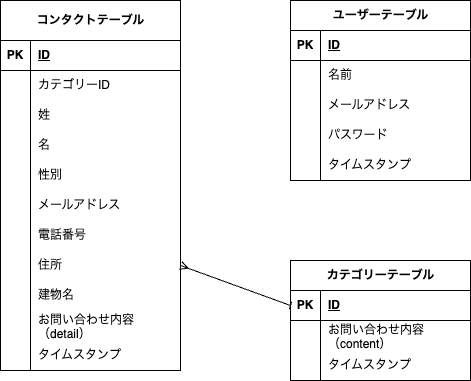

The diagram above was exported from draw.io. Its source (the exported page's mxGraphModel, read from the mxfile embedded in the PNG):
<mxGraphModel dx="363" dy="480" grid="1" gridSize="10" guides="1" tooltips="1" connect="1" arrows="1" fold="1" page="1" pageScale="1" pageWidth="827" pageHeight="1169" math="0" shadow="0">
  <root>
    <mxCell id="0" />
    <mxCell id="1" parent="0" />
    <mxCell id="2" value="ユーザーテーブル" style="shape=table;startSize=30;container=1;collapsible=1;childLayout=tableLayout;fixedRows=1;rowLines=0;fontStyle=1;align=center;resizeLast=1;html=1;" vertex="1" parent="1">
      <mxGeometry x="440" y="340" width="180" height="180" as="geometry" />
    </mxCell>
    <mxCell id="3" value="" style="shape=tableRow;horizontal=0;startSize=0;swimlaneHead=0;swimlaneBody=0;fillColor=none;collapsible=0;dropTarget=0;points=[[0,0.5],[1,0.5]];portConstraint=eastwest;top=0;left=0;right=0;bottom=1;" vertex="1" parent="2">
      <mxGeometry y="30" width="180" height="30" as="geometry" />
    </mxCell>
    <mxCell id="4" value="PK" style="shape=partialRectangle;connectable=0;fillColor=none;top=0;left=0;bottom=0;right=0;fontStyle=1;overflow=hidden;whiteSpace=wrap;html=1;" vertex="1" parent="3">
      <mxGeometry width="30" height="30" as="geometry">
        <mxRectangle width="30" height="30" as="alternateBounds" />
      </mxGeometry>
    </mxCell>
    <mxCell id="5" value="ID" style="shape=partialRectangle;connectable=0;fillColor=none;top=0;left=0;bottom=0;right=0;align=left;spacingLeft=6;fontStyle=5;overflow=hidden;whiteSpace=wrap;html=1;" vertex="1" parent="3">
      <mxGeometry x="30" width="150" height="30" as="geometry">
        <mxRectangle width="150" height="30" as="alternateBounds" />
      </mxGeometry>
    </mxCell>
    <mxCell id="6" value="" style="shape=tableRow;horizontal=0;startSize=0;swimlaneHead=0;swimlaneBody=0;fillColor=none;collapsible=0;dropTarget=0;points=[[0,0.5],[1,0.5]];portConstraint=eastwest;top=0;left=0;right=0;bottom=0;" vertex="1" parent="2">
      <mxGeometry y="60" width="180" height="30" as="geometry" />
    </mxCell>
    <mxCell id="7" value="" style="shape=partialRectangle;connectable=0;fillColor=none;top=0;left=0;bottom=0;right=0;editable=1;overflow=hidden;whiteSpace=wrap;html=1;" vertex="1" parent="6">
      <mxGeometry width="30" height="30" as="geometry">
        <mxRectangle width="30" height="30" as="alternateBounds" />
      </mxGeometry>
    </mxCell>
    <mxCell id="8" value="名前" style="shape=partialRectangle;connectable=0;fillColor=none;top=0;left=0;bottom=0;right=0;align=left;spacingLeft=6;overflow=hidden;whiteSpace=wrap;html=1;" vertex="1" parent="6">
      <mxGeometry x="30" width="150" height="30" as="geometry">
        <mxRectangle width="150" height="30" as="alternateBounds" />
      </mxGeometry>
    </mxCell>
    <mxCell id="9" value="" style="shape=tableRow;horizontal=0;startSize=0;swimlaneHead=0;swimlaneBody=0;fillColor=none;collapsible=0;dropTarget=0;points=[[0,0.5],[1,0.5]];portConstraint=eastwest;top=0;left=0;right=0;bottom=0;" vertex="1" parent="2">
      <mxGeometry y="90" width="180" height="30" as="geometry" />
    </mxCell>
    <mxCell id="10" value="" style="shape=partialRectangle;connectable=0;fillColor=none;top=0;left=0;bottom=0;right=0;editable=1;overflow=hidden;whiteSpace=wrap;html=1;" vertex="1" parent="9">
      <mxGeometry width="30" height="30" as="geometry">
        <mxRectangle width="30" height="30" as="alternateBounds" />
      </mxGeometry>
    </mxCell>
    <mxCell id="11" value="メールアドレス" style="shape=partialRectangle;connectable=0;fillColor=none;top=0;left=0;bottom=0;right=0;align=left;spacingLeft=6;overflow=hidden;whiteSpace=wrap;html=1;" vertex="1" parent="9">
      <mxGeometry x="30" width="150" height="30" as="geometry">
        <mxRectangle width="150" height="30" as="alternateBounds" />
      </mxGeometry>
    </mxCell>
    <mxCell id="12" value="" style="shape=tableRow;horizontal=0;startSize=0;swimlaneHead=0;swimlaneBody=0;fillColor=none;collapsible=0;dropTarget=0;points=[[0,0.5],[1,0.5]];portConstraint=eastwest;top=0;left=0;right=0;bottom=0;" vertex="1" parent="2">
      <mxGeometry y="120" width="180" height="30" as="geometry" />
    </mxCell>
    <mxCell id="13" value="" style="shape=partialRectangle;connectable=0;fillColor=none;top=0;left=0;bottom=0;right=0;editable=1;overflow=hidden;whiteSpace=wrap;html=1;" vertex="1" parent="12">
      <mxGeometry width="30" height="30" as="geometry">
        <mxRectangle width="30" height="30" as="alternateBounds" />
      </mxGeometry>
    </mxCell>
    <mxCell id="14" value="パスワード" style="shape=partialRectangle;connectable=0;fillColor=none;top=0;left=0;bottom=0;right=0;align=left;spacingLeft=6;overflow=hidden;whiteSpace=wrap;html=1;" vertex="1" parent="12">
      <mxGeometry x="30" width="150" height="30" as="geometry">
        <mxRectangle width="150" height="30" as="alternateBounds" />
      </mxGeometry>
    </mxCell>
    <mxCell id="63" style="shape=tableRow;horizontal=0;startSize=0;swimlaneHead=0;swimlaneBody=0;fillColor=none;collapsible=0;dropTarget=0;points=[[0,0.5],[1,0.5]];portConstraint=eastwest;top=0;left=0;right=0;bottom=0;" vertex="1" parent="2">
      <mxGeometry y="150" width="180" height="30" as="geometry" />
    </mxCell>
    <mxCell id="64" style="shape=partialRectangle;connectable=0;fillColor=none;top=0;left=0;bottom=0;right=0;editable=1;overflow=hidden;whiteSpace=wrap;html=1;" vertex="1" parent="63">
      <mxGeometry width="30" height="30" as="geometry">
        <mxRectangle width="30" height="30" as="alternateBounds" />
      </mxGeometry>
    </mxCell>
    <mxCell id="65" value="タイムスタンプ" style="shape=partialRectangle;connectable=0;fillColor=none;top=0;left=0;bottom=0;right=0;align=left;spacingLeft=6;overflow=hidden;whiteSpace=wrap;html=1;" vertex="1" parent="63">
      <mxGeometry x="30" width="150" height="30" as="geometry">
        <mxRectangle width="150" height="30" as="alternateBounds" />
      </mxGeometry>
    </mxCell>
    <mxCell id="15" value="コンタクトテーブル" style="shape=table;startSize=40;container=1;collapsible=1;childLayout=tableLayout;fixedRows=1;rowLines=0;fontStyle=1;align=center;resizeLast=1;html=1;" vertex="1" parent="1">
      <mxGeometry x="150" y="340" width="180" height="370" as="geometry" />
    </mxCell>
    <mxCell id="16" value="" style="shape=tableRow;horizontal=0;startSize=0;swimlaneHead=0;swimlaneBody=0;fillColor=none;collapsible=0;dropTarget=0;points=[[0,0.5],[1,0.5]];portConstraint=eastwest;top=0;left=0;right=0;bottom=1;" vertex="1" parent="15">
      <mxGeometry y="40" width="180" height="30" as="geometry" />
    </mxCell>
    <mxCell id="17" value="PK" style="shape=partialRectangle;connectable=0;fillColor=none;top=0;left=0;bottom=0;right=0;fontStyle=1;overflow=hidden;whiteSpace=wrap;html=1;" vertex="1" parent="16">
      <mxGeometry width="30" height="30" as="geometry">
        <mxRectangle width="30" height="30" as="alternateBounds" />
      </mxGeometry>
    </mxCell>
    <mxCell id="18" value="ID" style="shape=partialRectangle;connectable=0;fillColor=none;top=0;left=0;bottom=0;right=0;align=left;spacingLeft=6;fontStyle=5;overflow=hidden;whiteSpace=wrap;html=1;" vertex="1" parent="16">
      <mxGeometry x="30" width="150" height="30" as="geometry">
        <mxRectangle width="150" height="30" as="alternateBounds" />
      </mxGeometry>
    </mxCell>
    <mxCell id="19" value="" style="shape=tableRow;horizontal=0;startSize=0;swimlaneHead=0;swimlaneBody=0;fillColor=none;collapsible=0;dropTarget=0;points=[[0,0.5],[1,0.5]];portConstraint=eastwest;top=0;left=0;right=0;bottom=0;" vertex="1" parent="15">
      <mxGeometry y="70" width="180" height="30" as="geometry" />
    </mxCell>
    <mxCell id="20" value="" style="shape=partialRectangle;connectable=0;fillColor=none;top=0;left=0;bottom=0;right=0;editable=1;overflow=hidden;whiteSpace=wrap;html=1;" vertex="1" parent="19">
      <mxGeometry width="30" height="30" as="geometry">
        <mxRectangle width="30" height="30" as="alternateBounds" />
      </mxGeometry>
    </mxCell>
    <mxCell id="21" value="カテゴリーID" style="shape=partialRectangle;connectable=0;fillColor=none;top=0;left=0;bottom=0;right=0;align=left;spacingLeft=6;overflow=hidden;whiteSpace=wrap;html=1;" vertex="1" parent="19">
      <mxGeometry x="30" width="150" height="30" as="geometry">
        <mxRectangle width="150" height="30" as="alternateBounds" />
      </mxGeometry>
    </mxCell>
    <mxCell id="22" value="" style="shape=tableRow;horizontal=0;startSize=0;swimlaneHead=0;swimlaneBody=0;fillColor=none;collapsible=0;dropTarget=0;points=[[0,0.5],[1,0.5]];portConstraint=eastwest;top=0;left=0;right=0;bottom=0;" vertex="1" parent="15">
      <mxGeometry y="100" width="180" height="30" as="geometry" />
    </mxCell>
    <mxCell id="23" value="" style="shape=partialRectangle;connectable=0;fillColor=none;top=0;left=0;bottom=0;right=0;editable=1;overflow=hidden;whiteSpace=wrap;html=1;" vertex="1" parent="22">
      <mxGeometry width="30" height="30" as="geometry">
        <mxRectangle width="30" height="30" as="alternateBounds" />
      </mxGeometry>
    </mxCell>
    <mxCell id="24" value="姓" style="shape=partialRectangle;connectable=0;fillColor=none;top=0;left=0;bottom=0;right=0;align=left;spacingLeft=6;overflow=hidden;whiteSpace=wrap;html=1;" vertex="1" parent="22">
      <mxGeometry x="30" width="150" height="30" as="geometry">
        <mxRectangle width="150" height="30" as="alternateBounds" />
      </mxGeometry>
    </mxCell>
    <mxCell id="25" value="" style="shape=tableRow;horizontal=0;startSize=0;swimlaneHead=0;swimlaneBody=0;fillColor=none;collapsible=0;dropTarget=0;points=[[0,0.5],[1,0.5]];portConstraint=eastwest;top=0;left=0;right=0;bottom=0;" vertex="1" parent="15">
      <mxGeometry y="130" width="180" height="30" as="geometry" />
    </mxCell>
    <mxCell id="26" value="" style="shape=partialRectangle;connectable=0;fillColor=none;top=0;left=0;bottom=0;right=0;editable=1;overflow=hidden;whiteSpace=wrap;html=1;" vertex="1" parent="25">
      <mxGeometry width="30" height="30" as="geometry">
        <mxRectangle width="30" height="30" as="alternateBounds" />
      </mxGeometry>
    </mxCell>
    <mxCell id="27" value="名" style="shape=partialRectangle;connectable=0;fillColor=none;top=0;left=0;bottom=0;right=0;align=left;spacingLeft=6;overflow=hidden;whiteSpace=wrap;html=1;" vertex="1" parent="25">
      <mxGeometry x="30" width="150" height="30" as="geometry">
        <mxRectangle width="150" height="30" as="alternateBounds" />
      </mxGeometry>
    </mxCell>
    <mxCell id="42" style="shape=tableRow;horizontal=0;startSize=0;swimlaneHead=0;swimlaneBody=0;fillColor=none;collapsible=0;dropTarget=0;points=[[0,0.5],[1,0.5]];portConstraint=eastwest;top=0;left=0;right=0;bottom=0;" vertex="1" parent="15">
      <mxGeometry y="160" width="180" height="30" as="geometry" />
    </mxCell>
    <mxCell id="43" style="shape=partialRectangle;connectable=0;fillColor=none;top=0;left=0;bottom=0;right=0;editable=1;overflow=hidden;whiteSpace=wrap;html=1;" vertex="1" parent="42">
      <mxGeometry width="30" height="30" as="geometry">
        <mxRectangle width="30" height="30" as="alternateBounds" />
      </mxGeometry>
    </mxCell>
    <mxCell id="44" value="性別" style="shape=partialRectangle;connectable=0;fillColor=none;top=0;left=0;bottom=0;right=0;align=left;spacingLeft=6;overflow=hidden;whiteSpace=wrap;html=1;" vertex="1" parent="42">
      <mxGeometry x="30" width="150" height="30" as="geometry">
        <mxRectangle width="150" height="30" as="alternateBounds" />
      </mxGeometry>
    </mxCell>
    <mxCell id="45" style="shape=tableRow;horizontal=0;startSize=0;swimlaneHead=0;swimlaneBody=0;fillColor=none;collapsible=0;dropTarget=0;points=[[0,0.5],[1,0.5]];portConstraint=eastwest;top=0;left=0;right=0;bottom=0;" vertex="1" parent="15">
      <mxGeometry y="190" width="180" height="30" as="geometry" />
    </mxCell>
    <mxCell id="46" style="shape=partialRectangle;connectable=0;fillColor=none;top=0;left=0;bottom=0;right=0;editable=1;overflow=hidden;whiteSpace=wrap;html=1;" vertex="1" parent="45">
      <mxGeometry width="30" height="30" as="geometry">
        <mxRectangle width="30" height="30" as="alternateBounds" />
      </mxGeometry>
    </mxCell>
    <mxCell id="47" value="メールアドレス" style="shape=partialRectangle;connectable=0;fillColor=none;top=0;left=0;bottom=0;right=0;align=left;spacingLeft=6;overflow=hidden;whiteSpace=wrap;html=1;" vertex="1" parent="45">
      <mxGeometry x="30" width="150" height="30" as="geometry">
        <mxRectangle width="150" height="30" as="alternateBounds" />
      </mxGeometry>
    </mxCell>
    <mxCell id="48" style="shape=tableRow;horizontal=0;startSize=0;swimlaneHead=0;swimlaneBody=0;fillColor=none;collapsible=0;dropTarget=0;points=[[0,0.5],[1,0.5]];portConstraint=eastwest;top=0;left=0;right=0;bottom=0;" vertex="1" parent="15">
      <mxGeometry y="220" width="180" height="30" as="geometry" />
    </mxCell>
    <mxCell id="49" style="shape=partialRectangle;connectable=0;fillColor=none;top=0;left=0;bottom=0;right=0;editable=1;overflow=hidden;whiteSpace=wrap;html=1;" vertex="1" parent="48">
      <mxGeometry width="30" height="30" as="geometry">
        <mxRectangle width="30" height="30" as="alternateBounds" />
      </mxGeometry>
    </mxCell>
    <mxCell id="50" value="電話番号" style="shape=partialRectangle;connectable=0;fillColor=none;top=0;left=0;bottom=0;right=0;align=left;spacingLeft=6;overflow=hidden;whiteSpace=wrap;html=1;" vertex="1" parent="48">
      <mxGeometry x="30" width="150" height="30" as="geometry">
        <mxRectangle width="150" height="30" as="alternateBounds" />
      </mxGeometry>
    </mxCell>
    <mxCell id="51" style="shape=tableRow;horizontal=0;startSize=0;swimlaneHead=0;swimlaneBody=0;fillColor=none;collapsible=0;dropTarget=0;points=[[0,0.5],[1,0.5]];portConstraint=eastwest;top=0;left=0;right=0;bottom=0;" vertex="1" parent="15">
      <mxGeometry y="250" width="180" height="30" as="geometry" />
    </mxCell>
    <mxCell id="52" style="shape=partialRectangle;connectable=0;fillColor=none;top=0;left=0;bottom=0;right=0;editable=1;overflow=hidden;whiteSpace=wrap;html=1;" vertex="1" parent="51">
      <mxGeometry width="30" height="30" as="geometry">
        <mxRectangle width="30" height="30" as="alternateBounds" />
      </mxGeometry>
    </mxCell>
    <mxCell id="53" value="住所" style="shape=partialRectangle;connectable=0;fillColor=none;top=0;left=0;bottom=0;right=0;align=left;spacingLeft=6;overflow=hidden;whiteSpace=wrap;html=1;" vertex="1" parent="51">
      <mxGeometry x="30" width="150" height="30" as="geometry">
        <mxRectangle width="150" height="30" as="alternateBounds" />
      </mxGeometry>
    </mxCell>
    <mxCell id="54" style="shape=tableRow;horizontal=0;startSize=0;swimlaneHead=0;swimlaneBody=0;fillColor=none;collapsible=0;dropTarget=0;points=[[0,0.5],[1,0.5]];portConstraint=eastwest;top=0;left=0;right=0;bottom=0;" vertex="1" parent="15">
      <mxGeometry y="280" width="180" height="30" as="geometry" />
    </mxCell>
    <mxCell id="55" style="shape=partialRectangle;connectable=0;fillColor=none;top=0;left=0;bottom=0;right=0;editable=1;overflow=hidden;whiteSpace=wrap;html=1;" vertex="1" parent="54">
      <mxGeometry width="30" height="30" as="geometry">
        <mxRectangle width="30" height="30" as="alternateBounds" />
      </mxGeometry>
    </mxCell>
    <mxCell id="56" value="建物名" style="shape=partialRectangle;connectable=0;fillColor=none;top=0;left=0;bottom=0;right=0;align=left;spacingLeft=6;overflow=hidden;whiteSpace=wrap;html=1;" vertex="1" parent="54">
      <mxGeometry x="30" width="150" height="30" as="geometry">
        <mxRectangle width="150" height="30" as="alternateBounds" />
      </mxGeometry>
    </mxCell>
    <mxCell id="57" style="shape=tableRow;horizontal=0;startSize=0;swimlaneHead=0;swimlaneBody=0;fillColor=none;collapsible=0;dropTarget=0;points=[[0,0.5],[1,0.5]];portConstraint=eastwest;top=0;left=0;right=0;bottom=0;" vertex="1" parent="15">
      <mxGeometry y="310" width="180" height="30" as="geometry" />
    </mxCell>
    <mxCell id="58" style="shape=partialRectangle;connectable=0;fillColor=none;top=0;left=0;bottom=0;right=0;editable=1;overflow=hidden;whiteSpace=wrap;html=1;" vertex="1" parent="57">
      <mxGeometry width="30" height="30" as="geometry">
        <mxRectangle width="30" height="30" as="alternateBounds" />
      </mxGeometry>
    </mxCell>
    <mxCell id="59" value="お問い合わせ内容（detail）" style="shape=partialRectangle;connectable=0;fillColor=none;top=0;left=0;bottom=0;right=0;align=left;spacingLeft=6;overflow=hidden;whiteSpace=wrap;html=1;" vertex="1" parent="57">
      <mxGeometry x="30" width="150" height="30" as="geometry">
        <mxRectangle width="150" height="30" as="alternateBounds" />
      </mxGeometry>
    </mxCell>
    <mxCell id="60" style="shape=tableRow;horizontal=0;startSize=0;swimlaneHead=0;swimlaneBody=0;fillColor=none;collapsible=0;dropTarget=0;points=[[0,0.5],[1,0.5]];portConstraint=eastwest;top=0;left=0;right=0;bottom=0;" vertex="1" parent="15">
      <mxGeometry y="340" width="180" height="30" as="geometry" />
    </mxCell>
    <mxCell id="61" style="shape=partialRectangle;connectable=0;fillColor=none;top=0;left=0;bottom=0;right=0;editable=1;overflow=hidden;whiteSpace=wrap;html=1;" vertex="1" parent="60">
      <mxGeometry width="30" height="30" as="geometry">
        <mxRectangle width="30" height="30" as="alternateBounds" />
      </mxGeometry>
    </mxCell>
    <mxCell id="62" value="タイムスタンプ" style="shape=partialRectangle;connectable=0;fillColor=none;top=0;left=0;bottom=0;right=0;align=left;spacingLeft=6;overflow=hidden;whiteSpace=wrap;html=1;" vertex="1" parent="60">
      <mxGeometry x="30" width="150" height="30" as="geometry">
        <mxRectangle width="150" height="30" as="alternateBounds" />
      </mxGeometry>
    </mxCell>
    <mxCell id="28" value="カテゴリーテーブル" style="shape=table;startSize=30;container=1;collapsible=1;childLayout=tableLayout;fixedRows=1;rowLines=0;fontStyle=1;align=center;resizeLast=1;html=1;" vertex="1" parent="1">
      <mxGeometry x="440" y="600" width="180" height="120" as="geometry" />
    </mxCell>
    <mxCell id="29" value="" style="shape=tableRow;horizontal=0;startSize=0;swimlaneHead=0;swimlaneBody=0;fillColor=none;collapsible=0;dropTarget=0;points=[[0,0.5],[1,0.5]];portConstraint=eastwest;top=0;left=0;right=0;bottom=1;" vertex="1" parent="28">
      <mxGeometry y="30" width="180" height="30" as="geometry" />
    </mxCell>
    <mxCell id="30" value="PK" style="shape=partialRectangle;connectable=0;fillColor=none;top=0;left=0;bottom=0;right=0;fontStyle=1;overflow=hidden;whiteSpace=wrap;html=1;" vertex="1" parent="29">
      <mxGeometry width="30" height="30" as="geometry">
        <mxRectangle width="30" height="30" as="alternateBounds" />
      </mxGeometry>
    </mxCell>
    <mxCell id="31" value="ID" style="shape=partialRectangle;connectable=0;fillColor=none;top=0;left=0;bottom=0;right=0;align=left;spacingLeft=6;fontStyle=5;overflow=hidden;whiteSpace=wrap;html=1;" vertex="1" parent="29">
      <mxGeometry x="30" width="150" height="30" as="geometry">
        <mxRectangle width="150" height="30" as="alternateBounds" />
      </mxGeometry>
    </mxCell>
    <mxCell id="32" value="" style="shape=tableRow;horizontal=0;startSize=0;swimlaneHead=0;swimlaneBody=0;fillColor=none;collapsible=0;dropTarget=0;points=[[0,0.5],[1,0.5]];portConstraint=eastwest;top=0;left=0;right=0;bottom=0;" vertex="1" parent="28">
      <mxGeometry y="60" width="180" height="30" as="geometry" />
    </mxCell>
    <mxCell id="33" value="" style="shape=partialRectangle;connectable=0;fillColor=none;top=0;left=0;bottom=0;right=0;editable=1;overflow=hidden;whiteSpace=wrap;html=1;" vertex="1" parent="32">
      <mxGeometry width="30" height="30" as="geometry">
        <mxRectangle width="30" height="30" as="alternateBounds" />
      </mxGeometry>
    </mxCell>
    <mxCell id="34" value="お問い合わせ内容（content）" style="shape=partialRectangle;connectable=0;fillColor=none;top=0;left=0;bottom=0;right=0;align=left;spacingLeft=6;overflow=hidden;whiteSpace=wrap;html=1;" vertex="1" parent="32">
      <mxGeometry x="30" width="150" height="30" as="geometry">
        <mxRectangle width="150" height="30" as="alternateBounds" />
      </mxGeometry>
    </mxCell>
    <mxCell id="35" value="" style="shape=tableRow;horizontal=0;startSize=0;swimlaneHead=0;swimlaneBody=0;fillColor=none;collapsible=0;dropTarget=0;points=[[0,0.5],[1,0.5]];portConstraint=eastwest;top=0;left=0;right=0;bottom=0;" vertex="1" parent="28">
      <mxGeometry y="90" width="180" height="30" as="geometry" />
    </mxCell>
    <mxCell id="36" value="" style="shape=partialRectangle;connectable=0;fillColor=none;top=0;left=0;bottom=0;right=0;editable=1;overflow=hidden;whiteSpace=wrap;html=1;" vertex="1" parent="35">
      <mxGeometry width="30" height="30" as="geometry">
        <mxRectangle width="30" height="30" as="alternateBounds" />
      </mxGeometry>
    </mxCell>
    <mxCell id="37" value="タイムスタンプ" style="shape=partialRectangle;connectable=0;fillColor=none;top=0;left=0;bottom=0;right=0;align=left;spacingLeft=6;overflow=hidden;whiteSpace=wrap;html=1;" vertex="1" parent="35">
      <mxGeometry x="30" width="150" height="30" as="geometry">
        <mxRectangle width="150" height="30" as="alternateBounds" />
      </mxGeometry>
    </mxCell>
    <mxCell id="68" style="edgeStyle=none;html=1;exitX=1;exitY=0.5;exitDx=0;exitDy=0;entryX=0;entryY=0.5;entryDx=0;entryDy=0;endArrow=baseDash;endFill=0;startArrow=ERmany;startFill=0;" edge="1" parent="1" source="51" target="29">
      <mxGeometry relative="1" as="geometry" />
    </mxCell>
  </root>
</mxGraphModel>